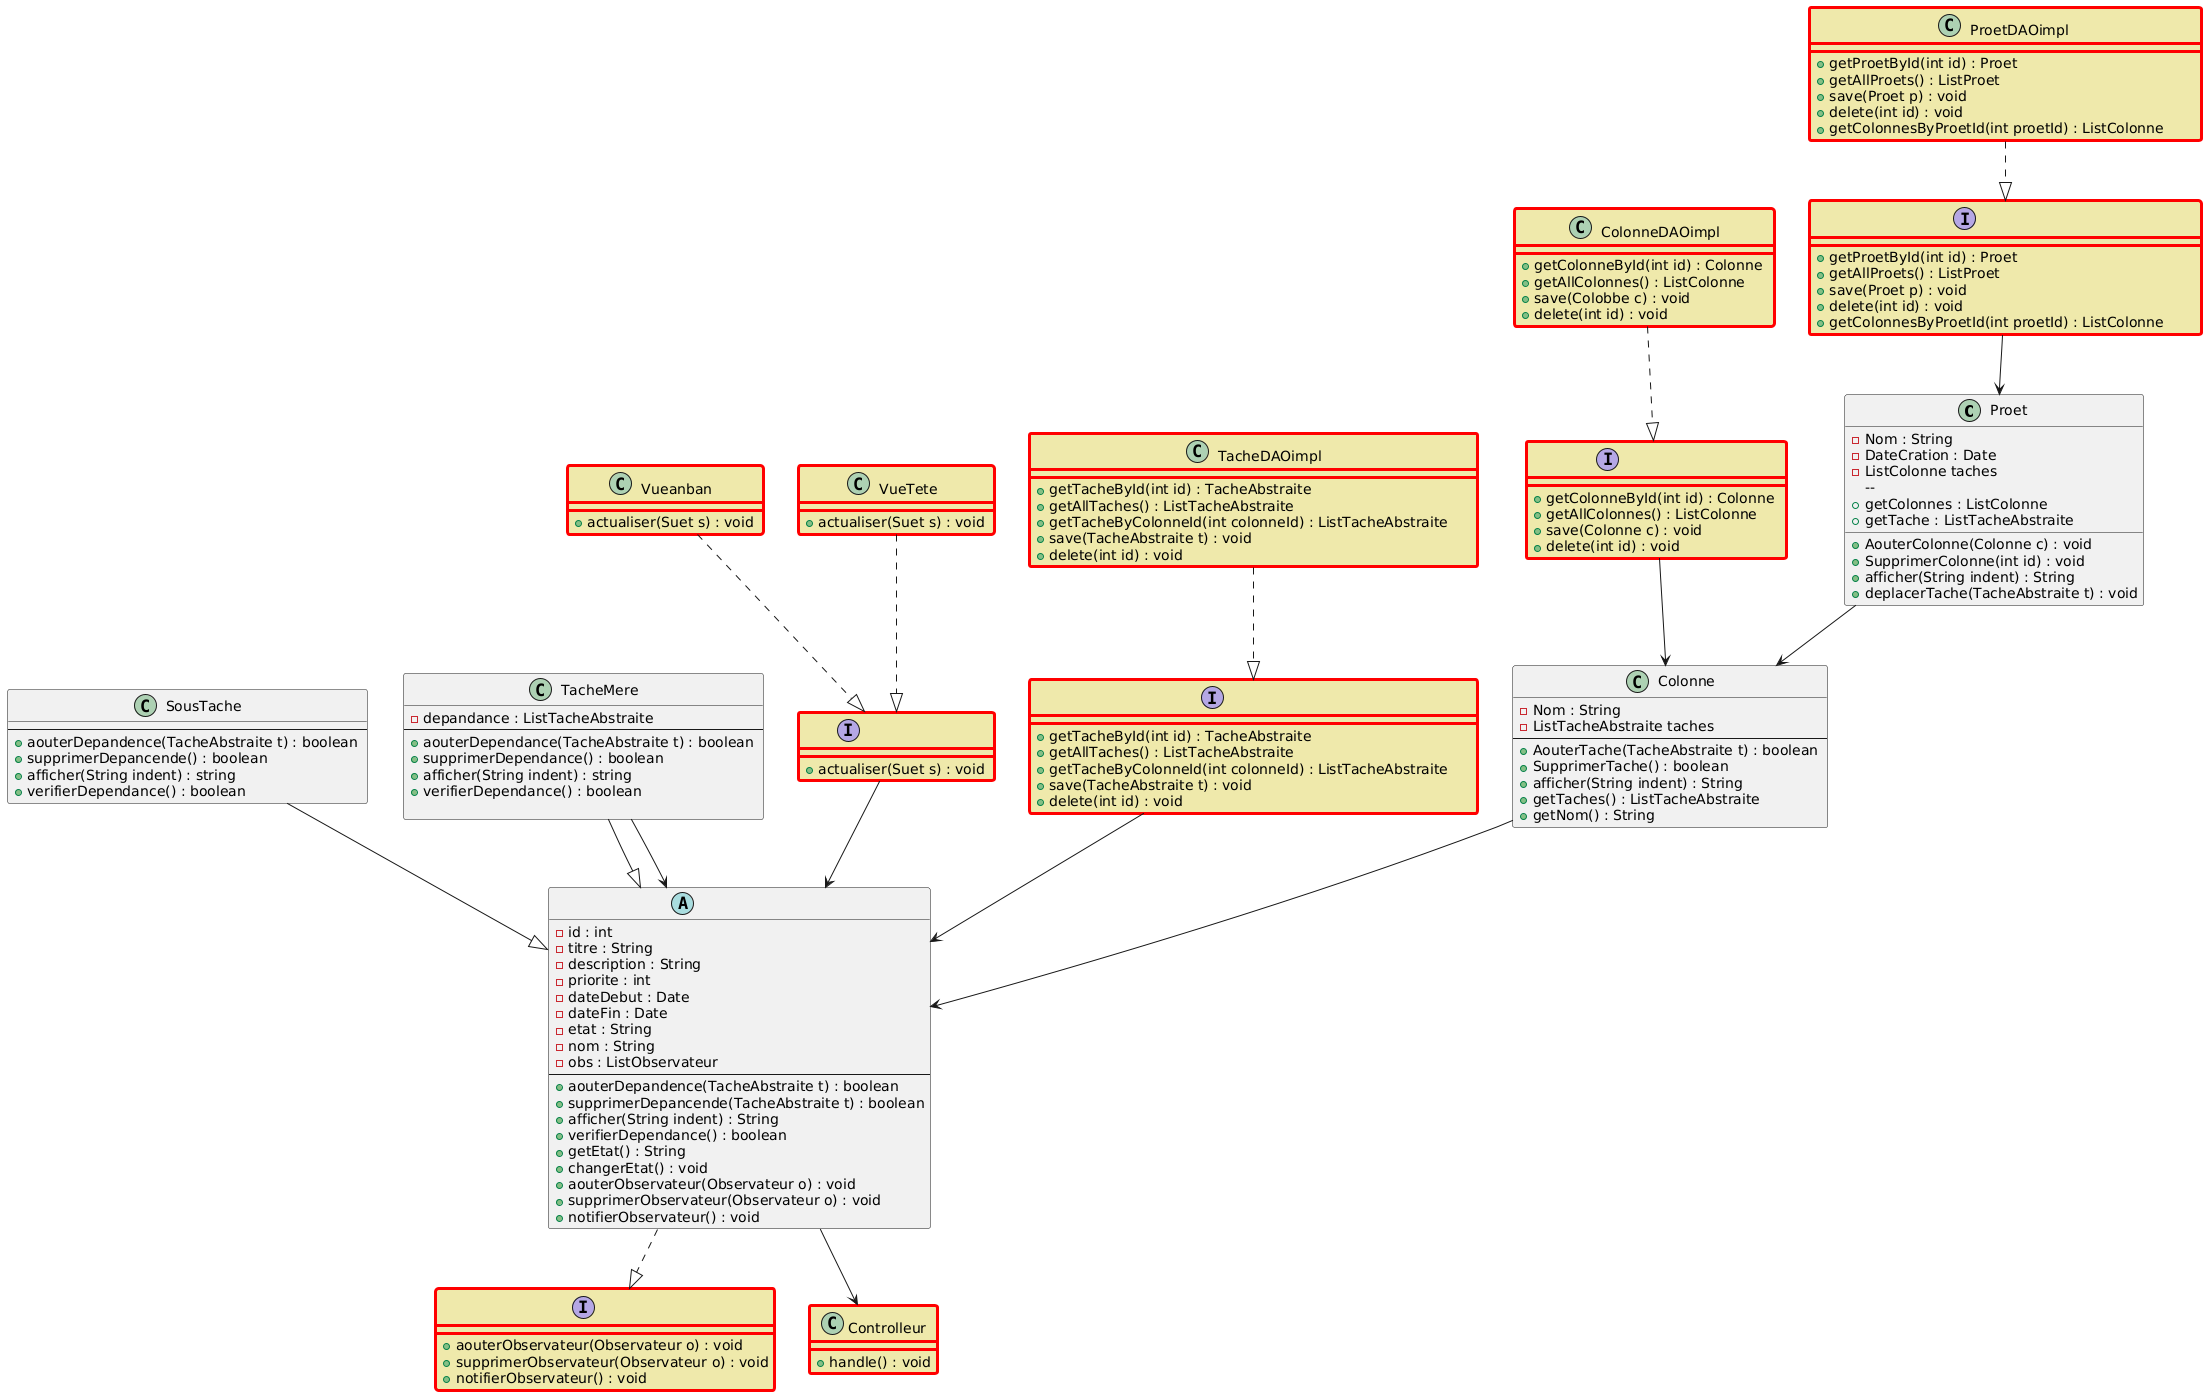

The diagram above was rendered by PlantUML. Its source (embedded in the PNG):
@startuml
' --- DEFINITION DU STYLE POUR LES NOUVELLES CLASSES ---
skinparam class {
    BorderColor<<New>> Red
    BorderThickness<<New>> 3
    BackgroundColor<<New>> PaleGoldenRod
}
skinparam interface {
    BorderColor<<New>> Red
    BorderThickness<<New>> 3
    BackgroundColor<<New>> PaleGoldenRod
}
' -------------------------------------------------------

class Projet {
  - Nom : String
  - DateCréation : Date
  - List<Colonne> taches
  -- 
  + AjouterColonne(Colonne c) : void
  + SupprimerColonne(int id) : void
  + afficher(String indent) : String
  + deplacerTache(TacheAbstraite t) : void
  + getColonnes : List<Colonne>
  + getTache : List<TacheAbstraite>
}

class Colonne {
  - Nom : String
  - List<TacheAbstraite> taches
  --
  + AjouterTache(TacheAbstraite t) : boolean
  + SupprimerTache() : boolean
  + afficher(String indent) : String
  + getTaches() : List<TacheAbstraite>
  + getNom() : String
}

abstract TacheAbstraite{
    - id : int
    - titre : String
    - description : String
    - priorite : int 
    - dateDebut : Date
    - dateFin : Date
    - etat : String
    - nom : String
    - obs : List<Observateur>
    --
    + ajouterDepandence(TacheAbstraite t) : boolean
    + supprimerDepancende(TacheAbstraite t) : boolean
    + afficher(String indent) : String
    + verifierDependance() : boolean
    + getEtat() : String
    + changerEtat() : void
    + ajouterObservateur(Observateur o) : void
    + supprimerObservateur(Observateur o) : void
    + notifierObservateur() : void
}

class SousTache{
    --
    + ajouterDepandence(TacheAbstraite t) : boolean
    + supprimerDepancende() : boolean
    + afficher(String indent) : string
    + verifierDependance() : boolean
}

class TacheMere{
    - depandance : List<TacheAbstraite>
    --
    + ajouterDependance(TacheAbstraite t) : boolean
    + supprimerDependance() : boolean
    + afficher(String indent) : string
    + verifierDependance() : boolean
    
}

' --- NOUVELLES CLASSES CI-DESSOUS (Marquées <<New>>) ---

interface Sujet <<New>> {
    + ajouterObservateur(Observateur o) : void
    + supprimerObservateur(Observateur o) : void
    + notifierObservateur() : void
}

interface Observateur <<New>> {
    + actualiser(Sujet s) : void
}

class VueKanban <<New>> {
    + actualiser(Sujet s) : void
}

class VueTexte <<New>> {
    + actualiser(Sujet s) : void
}

interface ProjetDAO <<New>> {
    + getProjetById(int id) : Projet
    + getAllProjets() : List<Projet>
    + save(Projet p) : void
    + delete(int id) : void
    + getColonnesByProjetId(int projetId) : List<Colonne>
}

class ProjetDAOimpl <<New>> {
    + getProjetById(int id) : Projet
    + getAllProjets() : List<Projet>
    + save(Projet p) : void
    + delete(int id) : void
    + getColonnesByProjetId(int projetId) : List<Colonne>
}

interface ColonneDAO <<New>> {
    + getColonneById(int id) : Colonne
    + getAllColonnes() : List<Colonne>
    + save(Colonne c) : void
    + delete(int id) : void
}

class ColonneDAOimpl <<New>> {
    + getColonneById(int id) : Colonne
    + getAllColonnes() : List<Colonne>
    + save(Colobbe c) : void
    + delete(int id) : void
}

interface TacheDAO <<New>> {
    + getTacheById(int id) : TacheAbstraite
    + getAllTaches() : List<TacheAbstraite>
    + getTacheByColonneId(int colonneId) : List<TacheAbstraite>
    + save(TacheAbstraite t) : void
    + delete(int id) : void
}

class TacheDAOimpl <<New>> {
    + getTacheById(int id) : TacheAbstraite
    + getAllTaches() : List<TacheAbstraite>
    + getTacheByColonneId(int colonneId) : List<TacheAbstraite>
    + save(TacheAbstraite t) : void
    + delete(int id) : void
}

class Controlleur <<New>> {
    + handle() : void
}

' --- RELATIONS ---

TacheAbstraite "1" --> "1" Controlleur
TacheDAO "1" --> "1" TacheAbstraite
TacheDAOimpl ..|> TacheDAO
ColonneDAO "1" --> "1" Colonne
ColonneDAOimpl ..|> ColonneDAO
ProjetDAO "1" --> "1" Projet
ProjetDAOimpl ..|> ProjetDAO
Projet "1" --> "0..*" Colonne
Colonne "1" --> "0..*" TacheAbstraite
SousTache --|> TacheAbstraite
TacheMere --|> TacheAbstraite
TacheMere "1" --> "1..*" TacheAbstraite
TacheAbstraite ..|> Sujet
Observateur "0..*" --> "1" TacheAbstraite
VueKanban ..|> Observateur
VueTexte ..|> Observateur
@enduml